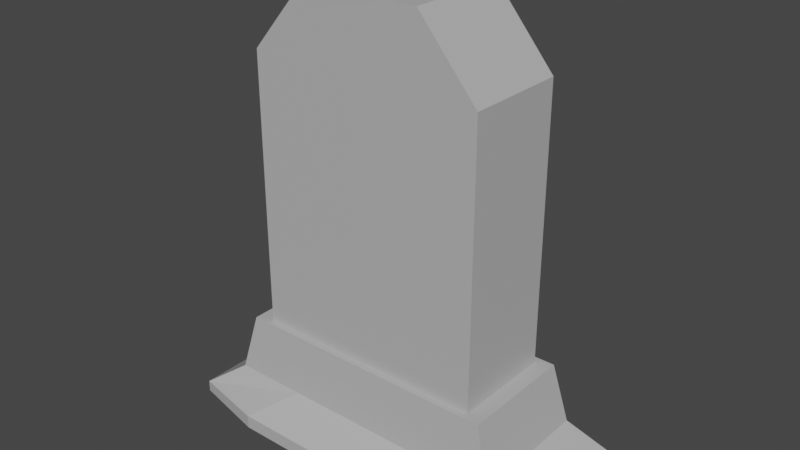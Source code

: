 # Source: TombStone.blend  (saved by Blender 2.82.7; exported with 4.5.12 LTS)
import bpy
from mathutils import Matrix  # noqa: F401  (used for matrix-valued properties, if any)

bpy.ops.wm.read_factory_settings(use_empty=True)
scene = bpy.context.scene
scene.name = 'Scene'

# ---- collections
col_collection = bpy.data.collections.new('Collection'); scene.collection.children.link(col_collection)

# ---- materials (node trees are filled in below, after node groups)
mat_material_003 = bpy.data.materials.new('Material.003')
mat_material_003.use_transparent_shadow = False
mat_material_003.diffuse_color = (0.4793, 0.4793, 0.4793, 1.0)

# ---- material node trees
mat_material_003.use_nodes = True; mat_material_003.node_tree.nodes.clear()
_N = mat_material_003.node_tree.nodes; _L = mat_material_003.node_tree.links
n0 = _N.new('ShaderNodeOutputMaterial'); n0.name = 'Material Output'; n0.location = (300, 300)
n1 = _N.new('ShaderNodeBsdfPrincipled'); n1.name = 'Principled BSDF'; n1.location = (10, 300)
n1.distribution = 'GGX'
n1.subsurface_method = 'BURLEY'
n1.inputs[0].default_value = (0.4793, 0.4793, 0.4793, 1.0)
n1.inputs[3].default_value = 1.45
n1.inputs[27].default_value = (0.0, 0.0, 0.0, 1.0)
n1.inputs[28].default_value = 1.0
_L.new(n1.outputs[0], n0.inputs[0])
n0.is_active_output = True

# ---- world
world_world = bpy.data.worlds.new('World'); scene.world = world_world
world_world.use_nodes = True; world_world.node_tree.nodes.clear()
_N = world_world.node_tree.nodes; _L = world_world.node_tree.links
n0 = _N.new('ShaderNodeOutputWorld'); n0.name = 'World Output'; n0.location = (300, 300)
n1 = _N.new('ShaderNodeBackground'); n1.name = 'Background'; n1.location = (10, 300)
n1.inputs[0].default_value = (0.05088, 0.05088, 0.05088, 1.0)
_L.new(n1.outputs[0], n0.inputs[0])
n0.is_active_output = True
world_world.color = (0.05088, 0.05088, 0.05088)
world_world.use_sun_shadow = False
world_world.sun_shadow_jitter_overblur = 0.0

# ---- meshes
me_cube_002 = bpy.data.meshes.new('Cube.002')
me_cube_002.from_pydata([(-1.913, -0.8326, -0.05851), (-1.913, -0.8326, 0.05851), (-1.913, 0.8326, -0.05851), (-1.913, 0.8326, 0.05851), (1.913, -0.8326, -0.05851), (1.913, -0.8326, 0.05851), (1.913, 0.8326, -0.05851), (1.913, 0.8326, 0.05851), (-1.52, -0.6613, 0.3418), (-1.52, 0.6613, 0.3418), (1.52, 0.6613, 0.3418), (1.52, -0.6613, 0.3418), (-1.205, -0.5242, 0.3418), (-1.205, 0.5242, 0.3418), (1.205, 0.5242, 0.3418), (1.205, -0.5242, 0.3418), (-1.205, -0.5242, 3.76), (-1.205, 0.5242, 3.76), (1.205, 0.5242, 3.76), (1.205, -0.5242, 3.76), (1.149, 1.0, -0.07027), (0.0, 1.0, -0.07027), (-1.149, 1.0, -0.07027), (-1.149, 1.0, 0.07027), (0.0, 1.0, 0.07027), (1.149, 1.0, 0.07027), (-1.149, -1.0, -0.07027), (0.0, -1.0, -0.07027), (1.149, -1.0, -0.07027), (1.149, -1.0, 0.07027), (0.0, -1.0, 0.07027), (-1.149, -1.0, 0.07027), (-0.7598, 0.6613, 0.3418), (5.96e-08, 0.6613, 0.3418), (0.7598, 0.6613, 0.3418), (0.7598, -0.6613, 0.3418), (-5.96e-08, -0.6613, 0.3418), (-0.7598, -0.6613, 0.3418), (-0.6023, 0.5242, 0.3418), (0.0, 0.5242, 0.3418), (0.6023, 0.5242, 0.3418), (0.6023, -0.5242, 0.3418), (0.0, -0.5242, 0.3418), (-0.6023, -0.5242, 0.3418), (-0.6023, 0.5242, 4.467), (0.0, 0.5242, 4.467), (0.6023, 0.5242, 4.467), (0.6023, -0.5242, 4.467), (0.0, -0.5242, 4.467), (-0.6023, -0.5242, 4.467), (-1.371, -0.5968, 0.9477), (-1.371, 0.5968, 0.9477), (0.6856, 0.5968, 0.9477), (1.371, 0.5968, 0.9477), (1.371, -0.5968, 0.9477), (-0.6856, -0.5968, 0.9477), (-1.087, -0.4731, 0.9477), (-1.087, 0.4731, 0.9477), (0.5435, 0.4731, 0.9477), (1.087, 0.4731, 0.9477), (1.087, -0.4731, 0.9477), (-0.5435, -0.4731, 0.9477), (-0.6856, 0.5968, 0.9477), (5.292e-08, 0.5968, 0.9477), (0.6856, -0.5968, 0.9477), (-5.466e-08, -0.5968, 0.9477), (-0.5435, 0.4731, 0.9477), (-8.721e-10, 0.4731, 0.9477), (0.5435, -0.4731, 0.9477), (-8.721e-10, -0.4731, 0.9477)], [], [(0, 1, 3, 2), (20, 25, 7, 6), (6, 7, 5, 4), (26, 31, 1, 0), (20, 6, 4, 28), (23, 3, 9, 32), (37, 36, 65, 55), (5, 7, 10, 11), (3, 1, 8, 9), (29, 5, 11, 35), (41, 15, 19, 47), (43, 12, 56, 61), (36, 35, 64, 65), (8, 37, 55, 50), (44, 17, 16, 49), (38, 13, 17, 44), (15, 14, 18, 19), (13, 12, 16, 17), (14, 40, 46, 18), (40, 39, 45, 46), (39, 38, 44, 45), (18, 46, 47, 19), (46, 45, 48, 47), (45, 44, 49, 48), (14, 15, 60, 59), (42, 43, 61, 69), (35, 11, 54, 64), (11, 10, 53, 54), (40, 14, 59, 58), (41, 42, 69, 68), (12, 43, 49, 16), (43, 42, 48, 49), (42, 41, 47, 48), (1, 31, 37, 8), (31, 30, 36, 37), (30, 29, 35, 36), (7, 25, 34, 10), (25, 24, 33, 34), (24, 23, 32, 33), (2, 22, 26, 0), (22, 21, 27, 26), (21, 20, 28, 27), (4, 5, 29, 28), (28, 29, 30, 27), (27, 30, 31, 26), (2, 3, 23, 22), (22, 23, 24, 21), (21, 24, 25, 20), (54, 53, 59, 60), (51, 50, 56, 57), (64, 54, 60, 68), (62, 51, 57, 66), (53, 52, 58, 59), (52, 63, 67, 58), (63, 62, 66, 67), (50, 55, 61, 56), (55, 65, 69, 61), (65, 64, 68, 69), (13, 38, 66, 57), (38, 39, 67, 66), (32, 9, 51, 62), (39, 40, 58, 67), (9, 8, 50, 51), (33, 32, 62, 63), (15, 41, 68, 60), (12, 13, 57, 56), (10, 34, 52, 53), (34, 33, 63, 52)])
_uv = me_cube_002.uv_layers.new(name='UVMap')
_uv.uv.foreach_set('vector', [0.375, 0.0, 0.625, 0.0, 0.625, 0.25, 0.375, 0.25, 0.375, 0.4375, 0.625, 0.4375, 0.625, 0.5, 0.375, 0.5, 0.375, 0.5, 0.625, 0.5, 0.625, 0.75, 0.375, 0.75, 0.375, 0.9375, 0.625, 0.9375, 0.625, 1.0, 0.375, 1.0, 0.3125, 0.5, 0.375, 0.5, 0.375, 0.75, 0.3125, 0.75, 0.625, 0.3125, 0.625, 0.25, 0.625, 0.25, 0.625, 0.3125, 0.625, 0.9375, 0.625, 0.875, 0.625, 0.875, 0.625, 0.9375, 0.625, 0.75, 0.625, 0.5, 0.625, 0.5, 0.625, 0.75, 0.625, 0.25, 0.625, 0.0, 0.625, 0.0, 0.625, 0.25, 0.625, 0.8125, 0.625, 0.75, 0.625, 0.75, 0.625, 0.8125, 0.625, 0.8125, 0.625, 0.75, 0.625, 0.75, 0.625, 0.8125, 0.625, 0.9375, 0.625, 1.0, 0.625, 1.0, 0.625, 0.9375, 0.625, 0.875, 0.625, 0.8125, 0.625, 0.8125, 0.625, 0.875, 0.625, 1.0, 0.625, 0.9375, 0.625, 0.9375, 0.625, 1.0, 0.8125, 0.5, 0.875, 0.5, 0.875, 0.75, 0.8125, 0.75, 0.625, 0.3125, 0.625, 0.25, 0.625, 0.25, 0.625, 0.3125, 0.625, 0.75, 0.625, 0.5, 0.625, 0.5, 0.625, 0.75, 0.625, 0.25, 0.625, 0.0, 0.625, 0.0, 0.625, 0.25, 0.625, 0.5, 0.625, 0.4375, 0.625, 0.4375, 0.625, 0.5, 0.625, 0.4375, 0.625, 0.375, 0.625, 0.375, 0.625, 0.4375, 0.625, 0.375, 0.625, 0.3125, 0.625, 0.3125, 0.625, 0.375, 0.625, 0.5, 0.6875, 0.5, 0.6875, 0.75, 0.625, 0.75, 0.6875, 0.5, 0.75, 0.5, 0.75, 0.75, 0.6875, 0.75, 0.75, 0.5, 0.8125, 0.5, 0.8125, 0.75, 0.75, 0.75, 0.625, 0.5, 0.625, 0.75, 0.625, 0.75, 0.625, 0.5, 0.625, 0.875, 0.625, 0.9375, 0.625, 0.9375, 0.625, 0.875, 0.625, 0.8125, 0.625, 0.75, 0.625, 0.75, 0.625, 0.8125, 0.625, 0.75, 0.625, 0.5, 0.625, 0.5, 0.625, 0.75, 0.625, 0.4375, 0.625, 0.5, 0.625, 0.5, 0.625, 0.4375, 0.625, 0.8125, 0.625, 0.875, 0.625, 0.875, 0.625, 0.8125, 0.625, 1.0, 0.625, 0.9375, 0.625, 0.9375, 0.625, 1.0, 0.625, 0.9375, 0.625, 0.875, 0.625, 0.875, 0.625, 0.9375, 0.625, 0.875, 0.625, 0.8125, 0.625, 0.8125, 0.625, 0.875, 0.625, 1.0, 0.625, 0.9375, 0.625, 0.9375, 0.625, 1.0, 0.625, 0.9375, 0.625, 0.875, 0.625, 0.875, 0.625, 0.9375, 0.625, 0.875, 0.625, 0.8125, 0.625, 0.8125, 0.625, 0.875, 0.625, 0.5, 0.625, 0.4375, 0.625, 0.4375, 0.625, 0.5, 0.625, 0.4375, 0.625, 0.375, 0.625, 0.375, 0.625, 0.4375, 0.625, 0.375, 0.625, 0.3125, 0.625, 0.3125, 0.625, 0.375, 0.125, 0.5, 0.1875, 0.5, 0.1875, 0.75, 0.125, 0.75, 0.1875, 0.5, 0.25, 0.5, 0.25, 0.75, 0.1875, 0.75, 0.25, 0.5, 0.3125, 0.5, 0.3125, 0.75, 0.25, 0.75, 0.375, 0.75, 0.625, 0.75, 0.625, 0.8125, 0.375, 0.8125, 0.375, 0.8125, 0.625, 0.8125, 0.625, 0.875, 0.375, 0.875, 0.375, 0.875, 0.625, 0.875, 0.625, 0.9375, 0.375, 0.9375, 0.375, 0.25, 0.625, 0.25, 0.625, 0.3125, 0.375, 0.3125, 0.375, 0.3125, 0.625, 0.3125, 0.625, 0.375, 0.375, 0.375, 0.375, 0.375, 0.625, 0.375, 0.625, 0.4375, 0.375, 0.4375, 0.625, 0.75, 0.625, 0.5, 0.625, 0.5, 0.625, 0.75, 0.625, 0.25, 0.625, 0.0, 0.625, 0.0, 0.625, 0.25, 0.625, 0.8125, 0.625, 0.75, 0.625, 0.75, 0.625, 0.8125, 0.625, 0.3125, 0.625, 0.25, 0.625, 0.25, 0.625, 0.3125, 0.625, 0.5, 0.625, 0.4375, 0.625, 0.4375, 0.625, 0.5, 0.625, 0.4375, 0.625, 0.375, 0.625, 0.375, 0.625, 0.4375, 0.625, 0.375, 0.625, 0.3125, 0.625, 0.3125, 0.625, 0.375, 0.625, 1.0, 0.625, 0.9375, 0.625, 0.9375, 0.625, 1.0, 0.625, 0.9375, 0.625, 0.875, 0.625, 0.875, 0.625, 0.9375, 0.625, 0.875, 0.625, 0.8125, 0.625, 0.8125, 0.625, 0.875, 0.625, 0.25, 0.625, 0.3125, 0.625, 0.3125, 0.625, 0.25, 0.625, 0.3125, 0.625, 0.375, 0.625, 0.375, 0.625, 0.3125, 0.625, 0.3125, 0.625, 0.25, 0.625, 0.25, 0.625, 0.3125, 0.625, 0.375, 0.625, 0.4375, 0.625, 0.4375, 0.625, 0.375, 0.625, 0.25, 0.625, 0.0, 0.625, 0.0, 0.625, 0.25, 0.625, 0.375, 0.625, 0.3125, 0.625, 0.3125, 0.625, 0.375, 0.625, 0.75, 0.625, 0.8125, 0.625, 0.8125, 0.625, 0.75, 0.625, 0.0, 0.625, 0.25, 0.625, 0.25, 0.625, 0.0, 0.625, 0.5, 0.625, 0.4375, 0.625, 0.4375, 0.625, 0.5, 0.625, 0.4375, 0.625, 0.375, 0.625, 0.375, 0.625, 0.4375])
me_cube_002.materials.append(mat_material_003)
me_cube_002.use_remesh_fix_poles = True
me_cube_002.use_remesh_preserve_attributes = False
me_cube_002.use_mirror_vertex_groups = False
me_cube_002.update()

# ---- objects
ob_cube = bpy.data.objects.new('Cube', me_cube_002)

# ---- transforms, parenting, visibility, modifiers, constraints
ob_cube.location = (0.0, 0.0, 0.0)
ob_cube.lineart.crease_threshold = 0.0

# ---- collection membership
col_collection.objects.link(ob_cube)

# ---- scene / render settings (as saved in the file)
scene.frame_start = 1; scene.frame_end = 250; scene.frame_set(1)
scene.render.engine = 'BLENDER_EEVEE_NEXT'
scene.cycles.use_denoising = False
scene.cycles.samples = 128
scene.cycles.sampling_pattern = 'TABULATED_SOBOL'
scene.cycles.use_adaptive_sampling = False
scene.cycles.use_light_tree = False
scene.view_settings.view_transform = 'Filmic'
bpy.context.view_layer.update()

# ---- added for rendering (the .blend has no active camera and no usable light): camera, sun
cam_auto = bpy.data.cameras.new('AutoCamera')
cam_auto.lens = 50.0
cam_auto.sensor_width = 36.0
cam_auto.clip_end = 1000.0
ob_auto_camera = bpy.data.objects.new('AutoCamera', cam_auto)
scene.collection.objects.link(ob_auto_camera)
ob_auto_camera.location = (5.79509, -6.95411, 6.83459)
ob_auto_camera.rotation_euler = (1.09748, -7.21219e-08, 0.694738)
scene.camera = ob_auto_camera
light_auto_sun = bpy.data.lights.new('AutoSun', 'SUN')
light_auto_sun.energy = 3.0
light_auto_sun.angle = 0.0523599
ob_auto_sun = bpy.data.objects.new('AutoSun', light_auto_sun)
scene.collection.objects.link(ob_auto_sun)
ob_auto_sun.rotation_euler = (0.872665, 0.174533, 0.523599)
bpy.context.view_layer.update()
